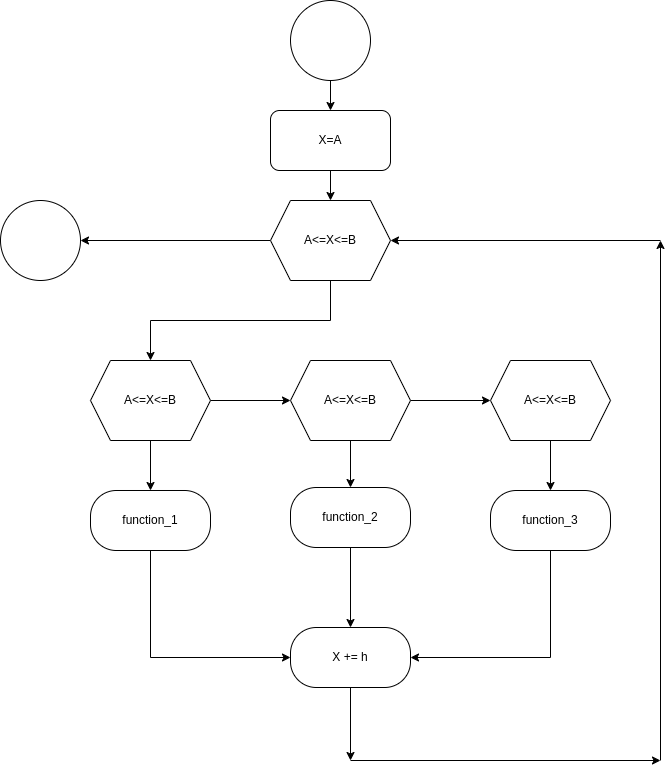

The diagram above was exported from draw.io. Its source (the exported page's mxGraphModel, read from the mxfile embedded in the PNG):
<mxGraphModel dx="1195" dy="628" grid="1" gridSize="10" guides="1" tooltips="1" connect="1" arrows="1" fold="1" page="1" pageScale="1" pageWidth="827" pageHeight="1169" math="0" shadow="0">
  <root>
    <mxCell id="WIyWlLk6GJQsqaUBKTNV-0" />
    <mxCell id="WIyWlLk6GJQsqaUBKTNV-1" parent="WIyWlLk6GJQsqaUBKTNV-0" />
    <mxCell id="BF-tTNJhM021dFNvb4f6-4" value="" style="edgeStyle=orthogonalEdgeStyle;rounded=0;orthogonalLoop=1;jettySize=auto;html=1;" edge="1" parent="WIyWlLk6GJQsqaUBKTNV-1" source="BF-tTNJhM021dFNvb4f6-0" target="BF-tTNJhM021dFNvb4f6-3">
      <mxGeometry relative="1" as="geometry" />
    </mxCell>
    <mxCell id="BF-tTNJhM021dFNvb4f6-0" value="" style="ellipse;whiteSpace=wrap;html=1;aspect=fixed;" vertex="1" parent="WIyWlLk6GJQsqaUBKTNV-1">
      <mxGeometry x="360" width="80" height="80" as="geometry" />
    </mxCell>
    <mxCell id="BF-tTNJhM021dFNvb4f6-6" value="" style="edgeStyle=orthogonalEdgeStyle;rounded=0;orthogonalLoop=1;jettySize=auto;html=1;" edge="1" parent="WIyWlLk6GJQsqaUBKTNV-1" source="BF-tTNJhM021dFNvb4f6-3" target="BF-tTNJhM021dFNvb4f6-5">
      <mxGeometry relative="1" as="geometry" />
    </mxCell>
    <mxCell id="BF-tTNJhM021dFNvb4f6-3" value="X=A" style="rounded=1;whiteSpace=wrap;html=1;" vertex="1" parent="WIyWlLk6GJQsqaUBKTNV-1">
      <mxGeometry x="340" y="110" width="120" height="60" as="geometry" />
    </mxCell>
    <mxCell id="BF-tTNJhM021dFNvb4f6-30" style="edgeStyle=orthogonalEdgeStyle;rounded=0;orthogonalLoop=1;jettySize=auto;html=1;entryX=0.5;entryY=0;entryDx=0;entryDy=0;" edge="1" parent="WIyWlLk6GJQsqaUBKTNV-1" source="BF-tTNJhM021dFNvb4f6-5" target="BF-tTNJhM021dFNvb4f6-7">
      <mxGeometry relative="1" as="geometry">
        <Array as="points">
          <mxPoint x="400" y="320" />
          <mxPoint x="220" y="320" />
        </Array>
      </mxGeometry>
    </mxCell>
    <mxCell id="BF-tTNJhM021dFNvb4f6-36" value="" style="edgeStyle=orthogonalEdgeStyle;rounded=0;orthogonalLoop=1;jettySize=auto;html=1;" edge="1" parent="WIyWlLk6GJQsqaUBKTNV-1" source="BF-tTNJhM021dFNvb4f6-5" target="BF-tTNJhM021dFNvb4f6-35">
      <mxGeometry relative="1" as="geometry" />
    </mxCell>
    <mxCell id="BF-tTNJhM021dFNvb4f6-5" value="A&amp;lt;=X&amp;lt;=B" style="shape=hexagon;perimeter=hexagonPerimeter2;whiteSpace=wrap;html=1;fixedSize=1;rounded=1;arcSize=0;" vertex="1" parent="WIyWlLk6GJQsqaUBKTNV-1">
      <mxGeometry x="340" y="200" width="120" height="80" as="geometry" />
    </mxCell>
    <mxCell id="BF-tTNJhM021dFNvb4f6-10" value="" style="edgeStyle=orthogonalEdgeStyle;rounded=0;orthogonalLoop=1;jettySize=auto;html=1;" edge="1" parent="WIyWlLk6GJQsqaUBKTNV-1" source="BF-tTNJhM021dFNvb4f6-7" target="BF-tTNJhM021dFNvb4f6-9">
      <mxGeometry relative="1" as="geometry" />
    </mxCell>
    <mxCell id="BF-tTNJhM021dFNvb4f6-33" style="edgeStyle=orthogonalEdgeStyle;rounded=0;orthogonalLoop=1;jettySize=auto;html=1;entryX=0.5;entryY=0;entryDx=0;entryDy=0;" edge="1" parent="WIyWlLk6GJQsqaUBKTNV-1" source="BF-tTNJhM021dFNvb4f6-7" target="BF-tTNJhM021dFNvb4f6-13">
      <mxGeometry relative="1" as="geometry" />
    </mxCell>
    <mxCell id="BF-tTNJhM021dFNvb4f6-7" value="A&amp;lt;=X&amp;lt;=B" style="shape=hexagon;perimeter=hexagonPerimeter2;whiteSpace=wrap;html=1;fixedSize=1;rounded=1;arcSize=0;" vertex="1" parent="WIyWlLk6GJQsqaUBKTNV-1">
      <mxGeometry x="160" y="360" width="120" height="80" as="geometry" />
    </mxCell>
    <mxCell id="BF-tTNJhM021dFNvb4f6-12" value="" style="edgeStyle=orthogonalEdgeStyle;rounded=0;orthogonalLoop=1;jettySize=auto;html=1;" edge="1" parent="WIyWlLk6GJQsqaUBKTNV-1" source="BF-tTNJhM021dFNvb4f6-9" target="BF-tTNJhM021dFNvb4f6-11">
      <mxGeometry relative="1" as="geometry" />
    </mxCell>
    <mxCell id="BF-tTNJhM021dFNvb4f6-19" style="edgeStyle=orthogonalEdgeStyle;rounded=0;orthogonalLoop=1;jettySize=auto;html=1;entryX=0.5;entryY=0;entryDx=0;entryDy=0;" edge="1" parent="WIyWlLk6GJQsqaUBKTNV-1" source="BF-tTNJhM021dFNvb4f6-9" target="BF-tTNJhM021dFNvb4f6-15">
      <mxGeometry relative="1" as="geometry" />
    </mxCell>
    <mxCell id="BF-tTNJhM021dFNvb4f6-9" value="A&amp;lt;=X&amp;lt;=B" style="shape=hexagon;perimeter=hexagonPerimeter2;whiteSpace=wrap;html=1;fixedSize=1;rounded=1;arcSize=0;" vertex="1" parent="WIyWlLk6GJQsqaUBKTNV-1">
      <mxGeometry x="360" y="360" width="120" height="80" as="geometry" />
    </mxCell>
    <mxCell id="BF-tTNJhM021dFNvb4f6-18" style="edgeStyle=orthogonalEdgeStyle;rounded=0;orthogonalLoop=1;jettySize=auto;html=1;" edge="1" parent="WIyWlLk6GJQsqaUBKTNV-1" source="BF-tTNJhM021dFNvb4f6-11" target="BF-tTNJhM021dFNvb4f6-16">
      <mxGeometry relative="1" as="geometry" />
    </mxCell>
    <mxCell id="BF-tTNJhM021dFNvb4f6-11" value="A&amp;lt;=X&amp;lt;=B" style="shape=hexagon;perimeter=hexagonPerimeter2;whiteSpace=wrap;html=1;fixedSize=1;rounded=1;arcSize=0;" vertex="1" parent="WIyWlLk6GJQsqaUBKTNV-1">
      <mxGeometry x="560" y="360" width="120" height="80" as="geometry" />
    </mxCell>
    <mxCell id="BF-tTNJhM021dFNvb4f6-22" style="edgeStyle=orthogonalEdgeStyle;rounded=0;orthogonalLoop=1;jettySize=auto;html=1;exitX=0.5;exitY=1;exitDx=0;exitDy=0;entryX=0;entryY=0.5;entryDx=0;entryDy=0;" edge="1" parent="WIyWlLk6GJQsqaUBKTNV-1" source="BF-tTNJhM021dFNvb4f6-13" target="BF-tTNJhM021dFNvb4f6-20">
      <mxGeometry relative="1" as="geometry" />
    </mxCell>
    <mxCell id="BF-tTNJhM021dFNvb4f6-13" value="function_1" style="whiteSpace=wrap;html=1;rounded=1;arcSize=43;" vertex="1" parent="WIyWlLk6GJQsqaUBKTNV-1">
      <mxGeometry x="160" y="490" width="120" height="60" as="geometry" />
    </mxCell>
    <mxCell id="BF-tTNJhM021dFNvb4f6-21" value="" style="edgeStyle=orthogonalEdgeStyle;rounded=0;orthogonalLoop=1;jettySize=auto;html=1;" edge="1" parent="WIyWlLk6GJQsqaUBKTNV-1" source="BF-tTNJhM021dFNvb4f6-15" target="BF-tTNJhM021dFNvb4f6-20">
      <mxGeometry relative="1" as="geometry" />
    </mxCell>
    <mxCell id="BF-tTNJhM021dFNvb4f6-15" value="function_2" style="whiteSpace=wrap;html=1;rounded=1;arcSize=43;" vertex="1" parent="WIyWlLk6GJQsqaUBKTNV-1">
      <mxGeometry x="360" y="487" width="120" height="60" as="geometry" />
    </mxCell>
    <mxCell id="BF-tTNJhM021dFNvb4f6-24" style="edgeStyle=orthogonalEdgeStyle;rounded=0;orthogonalLoop=1;jettySize=auto;html=1;entryX=1;entryY=0.5;entryDx=0;entryDy=0;exitX=0.5;exitY=1;exitDx=0;exitDy=0;" edge="1" parent="WIyWlLk6GJQsqaUBKTNV-1" source="BF-tTNJhM021dFNvb4f6-16" target="BF-tTNJhM021dFNvb4f6-20">
      <mxGeometry relative="1" as="geometry" />
    </mxCell>
    <mxCell id="BF-tTNJhM021dFNvb4f6-16" value="function_3" style="whiteSpace=wrap;html=1;rounded=1;arcSize=43;" vertex="1" parent="WIyWlLk6GJQsqaUBKTNV-1">
      <mxGeometry x="560" y="490" width="120" height="60" as="geometry" />
    </mxCell>
    <mxCell id="BF-tTNJhM021dFNvb4f6-25" style="edgeStyle=orthogonalEdgeStyle;rounded=0;orthogonalLoop=1;jettySize=auto;html=1;" edge="1" parent="WIyWlLk6GJQsqaUBKTNV-1" source="BF-tTNJhM021dFNvb4f6-20">
      <mxGeometry relative="1" as="geometry">
        <mxPoint x="420" y="760" as="targetPoint" />
      </mxGeometry>
    </mxCell>
    <mxCell id="BF-tTNJhM021dFNvb4f6-20" value="X += h" style="whiteSpace=wrap;html=1;rounded=1;arcSize=43;" vertex="1" parent="WIyWlLk6GJQsqaUBKTNV-1">
      <mxGeometry x="360" y="627" width="120" height="60" as="geometry" />
    </mxCell>
    <mxCell id="BF-tTNJhM021dFNvb4f6-26" value="" style="endArrow=classic;html=1;rounded=0;" edge="1" parent="WIyWlLk6GJQsqaUBKTNV-1">
      <mxGeometry width="50" height="50" relative="1" as="geometry">
        <mxPoint x="420" y="760" as="sourcePoint" />
        <mxPoint x="730" y="760" as="targetPoint" />
      </mxGeometry>
    </mxCell>
    <mxCell id="BF-tTNJhM021dFNvb4f6-27" value="" style="endArrow=classic;html=1;rounded=0;" edge="1" parent="WIyWlLk6GJQsqaUBKTNV-1">
      <mxGeometry width="50" height="50" relative="1" as="geometry">
        <mxPoint x="730" y="760" as="sourcePoint" />
        <mxPoint x="730" y="240" as="targetPoint" />
      </mxGeometry>
    </mxCell>
    <mxCell id="BF-tTNJhM021dFNvb4f6-29" value="" style="endArrow=classic;html=1;rounded=0;entryX=1;entryY=0.5;entryDx=0;entryDy=0;" edge="1" parent="WIyWlLk6GJQsqaUBKTNV-1" target="BF-tTNJhM021dFNvb4f6-5">
      <mxGeometry width="50" height="50" relative="1" as="geometry">
        <mxPoint x="730" y="240" as="sourcePoint" />
        <mxPoint x="780" y="240" as="targetPoint" />
      </mxGeometry>
    </mxCell>
    <mxCell id="BF-tTNJhM021dFNvb4f6-35" value="" style="ellipse;whiteSpace=wrap;html=1;rounded=1;arcSize=0;" vertex="1" parent="WIyWlLk6GJQsqaUBKTNV-1">
      <mxGeometry x="70" y="200" width="80" height="80" as="geometry" />
    </mxCell>
  </root>
</mxGraphModel>